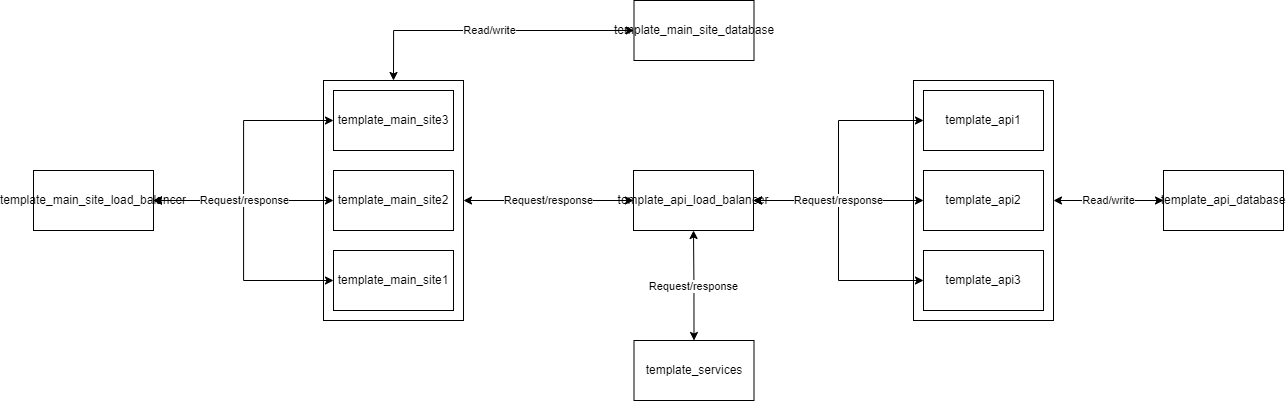

The diagram above was exported from draw.io. Its source (the exported page's mxGraphModel, read from the mxfile embedded in the PNG):
<mxGraphModel dx="2249" dy="980" grid="1" gridSize="10" guides="1" tooltips="1" connect="1" arrows="1" fold="1" page="1" pageScale="1" pageWidth="827" pageHeight="1169" math="0" shadow="0">
  <root>
    <mxCell id="0" />
    <mxCell id="1" parent="0" />
    <mxCell id="ckQTDI0Z9OkmFOBXB1uX-24" value="Read/write" style="edgeStyle=orthogonalEdgeStyle;rounded=0;orthogonalLoop=1;jettySize=auto;html=1;entryX=0;entryY=0.5;entryDx=0;entryDy=0;startArrow=classic;startFill=1;" parent="1" source="ckQTDI0Z9OkmFOBXB1uX-23" target="ckQTDI0Z9OkmFOBXB1uX-1" edge="1">
      <mxGeometry relative="1" as="geometry" />
    </mxCell>
    <mxCell id="ckQTDI0Z9OkmFOBXB1uX-23" value="" style="rounded=0;whiteSpace=wrap;html=1;" parent="1" vertex="1">
      <mxGeometry x="110" y="140" width="140" height="240" as="geometry" />
    </mxCell>
    <mxCell id="ckQTDI0Z9OkmFOBXB1uX-17" value="Read/write" style="edgeStyle=orthogonalEdgeStyle;rounded=0;orthogonalLoop=1;jettySize=auto;html=1;entryX=0;entryY=0.5;entryDx=0;entryDy=0;exitX=0.5;exitY=0;exitDx=0;exitDy=0;startArrow=classic;startFill=1;" parent="1" source="ckQTDI0Z9OkmFOBXB1uX-16" target="ckQTDI0Z9OkmFOBXB1uX-8" edge="1">
      <mxGeometry relative="1" as="geometry" />
    </mxCell>
    <mxCell id="ckQTDI0Z9OkmFOBXB1uX-18" value="Request/response" style="edgeStyle=orthogonalEdgeStyle;rounded=0;orthogonalLoop=1;jettySize=auto;html=1;entryX=0;entryY=0.5;entryDx=0;entryDy=0;startArrow=classic;startFill=1;exitX=1;exitY=0.5;exitDx=0;exitDy=0;" parent="1" source="ckQTDI0Z9OkmFOBXB1uX-16" target="ckQTDI0Z9OkmFOBXB1uX-6" edge="1">
      <mxGeometry relative="1" as="geometry">
        <mxPoint x="-250" y="260" as="sourcePoint" />
      </mxGeometry>
    </mxCell>
    <mxCell id="ckQTDI0Z9OkmFOBXB1uX-16" value="" style="rounded=0;whiteSpace=wrap;html=1;" parent="1" vertex="1">
      <mxGeometry x="-480" y="140" width="140" height="240" as="geometry" />
    </mxCell>
    <mxCell id="ckQTDI0Z9OkmFOBXB1uX-1" value="template_api_database" style="rounded=0;whiteSpace=wrap;html=1;" parent="1" vertex="1">
      <mxGeometry x="360" y="230" width="120" height="60" as="geometry" />
    </mxCell>
    <mxCell id="ckQTDI0Z9OkmFOBXB1uX-2" value="template_api1" style="rounded=0;whiteSpace=wrap;html=1;" parent="1" vertex="1">
      <mxGeometry x="120" y="150" width="120" height="60" as="geometry" />
    </mxCell>
    <mxCell id="ckQTDI0Z9OkmFOBXB1uX-4" value="template_api2" style="rounded=0;whiteSpace=wrap;html=1;" parent="1" vertex="1">
      <mxGeometry x="120" y="230" width="120" height="60" as="geometry" />
    </mxCell>
    <mxCell id="ckQTDI0Z9OkmFOBXB1uX-5" value="template_api3" style="rounded=0;whiteSpace=wrap;html=1;" parent="1" vertex="1">
      <mxGeometry x="120" y="310" width="120" height="60" as="geometry" />
    </mxCell>
    <mxCell id="ckQTDI0Z9OkmFOBXB1uX-20" style="edgeStyle=orthogonalEdgeStyle;rounded=0;orthogonalLoop=1;jettySize=auto;html=1;exitX=1;exitY=0.5;exitDx=0;exitDy=0;entryX=0;entryY=0.5;entryDx=0;entryDy=0;startArrow=classic;startFill=1;" parent="1" source="ckQTDI0Z9OkmFOBXB1uX-6" target="ckQTDI0Z9OkmFOBXB1uX-5" edge="1">
      <mxGeometry relative="1" as="geometry" />
    </mxCell>
    <mxCell id="ckQTDI0Z9OkmFOBXB1uX-22" style="edgeStyle=orthogonalEdgeStyle;rounded=0;orthogonalLoop=1;jettySize=auto;html=1;exitX=1;exitY=0.5;exitDx=0;exitDy=0;entryX=0;entryY=0.5;entryDx=0;entryDy=0;startArrow=classic;startFill=1;" parent="1" source="ckQTDI0Z9OkmFOBXB1uX-6" target="ckQTDI0Z9OkmFOBXB1uX-2" edge="1">
      <mxGeometry relative="1" as="geometry" />
    </mxCell>
    <mxCell id="ckQTDI0Z9OkmFOBXB1uX-6" value="template_api_load_balancer" style="rounded=0;whiteSpace=wrap;html=1;" parent="1" vertex="1">
      <mxGeometry x="-170" y="230" width="120" height="60" as="geometry" />
    </mxCell>
    <mxCell id="ckQTDI0Z9OkmFOBXB1uX-19" value="Request/response" style="edgeStyle=orthogonalEdgeStyle;rounded=0;orthogonalLoop=1;jettySize=auto;html=1;exitX=0.5;exitY=0;exitDx=0;exitDy=0;entryX=0.5;entryY=1;entryDx=0;entryDy=0;startArrow=classic;startFill=1;" parent="1" source="ckQTDI0Z9OkmFOBXB1uX-7" target="ckQTDI0Z9OkmFOBXB1uX-6" edge="1">
      <mxGeometry relative="1" as="geometry" />
    </mxCell>
    <mxCell id="ckQTDI0Z9OkmFOBXB1uX-7" value="template_services" style="rounded=0;whiteSpace=wrap;html=1;" parent="1" vertex="1">
      <mxGeometry x="-169.5" y="400" width="120" height="60" as="geometry" />
    </mxCell>
    <mxCell id="ckQTDI0Z9OkmFOBXB1uX-8" value="template_main_site_database" style="rounded=0;whiteSpace=wrap;html=1;" parent="1" vertex="1">
      <mxGeometry x="-169.5" y="60" width="120" height="60" as="geometry" />
    </mxCell>
    <mxCell id="ckQTDI0Z9OkmFOBXB1uX-9" value="template_main_site1" style="rounded=0;whiteSpace=wrap;html=1;" parent="1" vertex="1">
      <mxGeometry x="-470" y="310" width="120" height="60" as="geometry" />
    </mxCell>
    <mxCell id="ckQTDI0Z9OkmFOBXB1uX-10" value="template_main_site2" style="rounded=0;whiteSpace=wrap;html=1;" parent="1" vertex="1">
      <mxGeometry x="-470" y="230" width="120" height="60" as="geometry" />
    </mxCell>
    <mxCell id="ckQTDI0Z9OkmFOBXB1uX-11" value="template_main_site3" style="rounded=0;whiteSpace=wrap;html=1;" parent="1" vertex="1">
      <mxGeometry x="-470" y="150" width="120" height="60" as="geometry" />
    </mxCell>
    <mxCell id="ckQTDI0Z9OkmFOBXB1uX-13" style="edgeStyle=orthogonalEdgeStyle;rounded=0;orthogonalLoop=1;jettySize=auto;html=1;exitX=1;exitY=0.5;exitDx=0;exitDy=0;entryX=0;entryY=0.5;entryDx=0;entryDy=0;startArrow=classic;startFill=1;" parent="1" source="ckQTDI0Z9OkmFOBXB1uX-12" target="ckQTDI0Z9OkmFOBXB1uX-9" edge="1">
      <mxGeometry relative="1" as="geometry" />
    </mxCell>
    <mxCell id="ckQTDI0Z9OkmFOBXB1uX-15" style="edgeStyle=orthogonalEdgeStyle;rounded=0;orthogonalLoop=1;jettySize=auto;html=1;exitX=1;exitY=0.5;exitDx=0;exitDy=0;entryX=0;entryY=0.5;entryDx=0;entryDy=0;startArrow=classic;startFill=1;" parent="1" source="ckQTDI0Z9OkmFOBXB1uX-12" target="ckQTDI0Z9OkmFOBXB1uX-11" edge="1">
      <mxGeometry relative="1" as="geometry" />
    </mxCell>
    <mxCell id="ckQTDI0Z9OkmFOBXB1uX-12" value="template_main_site_load_balancer" style="rounded=0;whiteSpace=wrap;html=1;" parent="1" vertex="1">
      <mxGeometry x="-770" y="230" width="120" height="60" as="geometry" />
    </mxCell>
    <mxCell id="ckQTDI0Z9OkmFOBXB1uX-14" value="Request/response" style="edgeStyle=orthogonalEdgeStyle;rounded=0;orthogonalLoop=1;jettySize=auto;html=1;exitX=1;exitY=0.5;exitDx=0;exitDy=0;entryX=0;entryY=0.5;entryDx=0;entryDy=0;startArrow=classic;startFill=1;" parent="1" source="ckQTDI0Z9OkmFOBXB1uX-12" target="ckQTDI0Z9OkmFOBXB1uX-10" edge="1">
      <mxGeometry relative="1" as="geometry" />
    </mxCell>
    <mxCell id="ckQTDI0Z9OkmFOBXB1uX-21" value="Request/response" style="edgeStyle=orthogonalEdgeStyle;rounded=0;orthogonalLoop=1;jettySize=auto;html=1;exitX=1;exitY=0.5;exitDx=0;exitDy=0;entryX=0;entryY=0.5;entryDx=0;entryDy=0;startArrow=classic;startFill=1;" parent="1" source="ckQTDI0Z9OkmFOBXB1uX-6" target="ckQTDI0Z9OkmFOBXB1uX-4" edge="1">
      <mxGeometry relative="1" as="geometry" />
    </mxCell>
  </root>
</mxGraphModel>